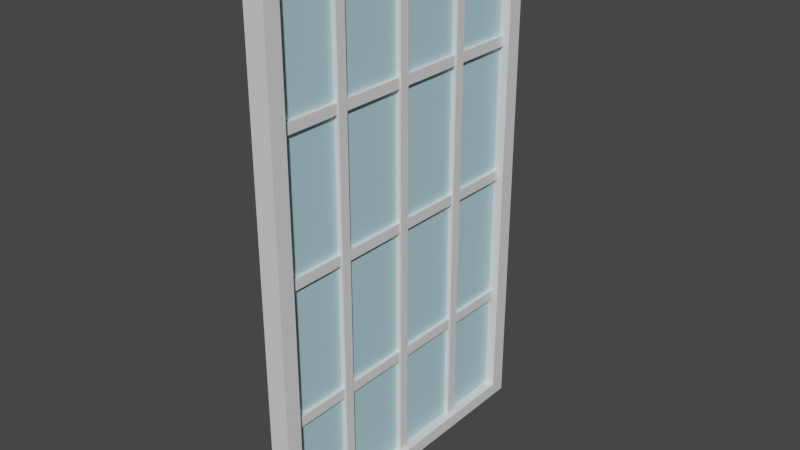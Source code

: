 # Source: IndustrialFrameWindows.blend  (saved by Blender 2.93.21; exported with 4.5.12 LTS)
import bpy
from mathutils import Matrix  # noqa: F401  (used for matrix-valued properties, if any)

bpy.ops.wm.read_factory_settings(use_empty=True)
scene = bpy.context.scene
scene.name = 'Scene'

# ---- collections
col_collection = bpy.data.collections.new('Collection'); scene.collection.children.link(col_collection)

# ---- materials (node trees are filled in below, after node groups)
mat_paint = bpy.data.materials.new('Paint')
mat_paint.alpha_threshold = 0.0
mat_paint.use_transparent_shadow = False
mat_paint.line_color = (0.0, 0.0, 0.0, 1.0)
mat_glass = bpy.data.materials.new('Glass')
mat_glass.use_transparent_shadow = False

# ---- material node trees
mat_paint.use_nodes = True; mat_paint.node_tree.nodes.clear()
_N = mat_paint.node_tree.nodes; _L = mat_paint.node_tree.links
n0 = _N.new('ShaderNodeOutputMaterial'); n0.name = 'Material Output'; n0.location = (300, 300)
n1 = _N.new('ShaderNodeBsdfPrincipled'); n1.name = 'Principled BSDF'; n1.location = (10, 300)
n1.distribution = 'GGX'
n1.subsurface_method = 'BURLEY'
n1.inputs[2].default_value = 0.4
n1.inputs[3].default_value = 1.45
n1.inputs[27].default_value = (0.0, 0.0, 0.0, 1.0)
n1.inputs[28].default_value = 1.0
_L.new(n1.outputs[0], n0.inputs[0])
n0.is_active_output = True
mat_glass.use_nodes = True; mat_glass.node_tree.nodes.clear()
_N = mat_glass.node_tree.nodes; _L = mat_glass.node_tree.links
n0 = _N.new('ShaderNodeBsdfPrincipled'); n0.name = 'Principled BSDF'; n0.location = (10, 300)
n0.distribution = 'GGX'
n0.subsurface_method = 'BURLEY'
n0.inputs[0].default_value = (0.4413, 0.7101, 0.8, 1.0)
n0.inputs[3].default_value = 1.45
n0.inputs[27].default_value = (0.0, 0.0, 0.0, 1.0)
n0.inputs[28].default_value = 1.0
n1 = _N.new('ShaderNodeOutputMaterial'); n1.name = 'Material Output'; n1.location = (300, 300)
_L.new(n0.outputs[0], n1.inputs[0])
n1.is_active_output = True

# ---- world
world_world = bpy.data.worlds.new('World'); scene.world = world_world
world_world.use_nodes = True; world_world.node_tree.nodes.clear()
_N = world_world.node_tree.nodes; _L = world_world.node_tree.links
n0 = _N.new('ShaderNodeOutputWorld'); n0.name = 'World Output'; n0.location = (300, 300)
n1 = _N.new('ShaderNodeBackground'); n1.name = 'Background'; n1.location = (10, 300)
n1.inputs[0].default_value = (0.05088, 0.05088, 0.05088, 1.0)
_L.new(n1.outputs[0], n0.inputs[0])
n0.is_active_output = True
world_world.color = (0.05088, 0.05088, 0.05088)
world_world.use_sun_shadow = False
world_world.sun_shadow_jitter_overblur = 0.0

# ---- meshes
me_cube_004 = bpy.data.meshes.new('Cube.004')
me_cube_004.from_pydata([(-0.2394, -9.002, -8.3), (-0.2394, -9.002, -7.7), (-0.2394, 9.002, -8.3), (-0.2394, 9.002, -7.7), (0.2394, -9.002, -8.3), (0.2394, -9.002, -7.7), (0.2394, 9.002, -8.3), (0.2394, 9.002, -7.7), (0.6, 9.449, 15.3), (0.6, 9.449, -15.3), (0.6, -9.449, 15.3), (0.6, -9.449, -15.3), (-0.6, 9.449, 15.3), (-0.6, 9.449, -15.3), (-0.6, -9.449, 15.3), (-0.6, -9.449, -15.3), (-0.6, 8.504, 14.54), (-0.6, -8.504, 14.54), (-0.6, -8.504, -14.54), (-0.6, 8.504, -14.54), (0.6, -8.504, 14.54), (0.6, 8.504, 14.54), (0.6, -8.504, -14.54), (0.6, 8.504, -14.54), (-0.2394, -9.002, -0.3), (-0.2394, -9.002, 0.3), (-0.2394, 9.002, -0.3), (-0.2394, 9.002, 0.3), (0.2394, -9.002, -0.3), (0.2394, -9.002, 0.3), (0.2394, 9.002, -0.3), (0.2394, 9.002, 0.3), (-0.2394, -9.002, 7.7), (-0.2394, -9.002, 8.3), (-0.2394, 9.002, 7.7), (-0.2394, 9.002, 8.3), (0.2394, -9.002, 7.7), (0.2394, -9.002, 8.3), (0.2394, 9.002, 7.7), (0.2394, 9.002, 8.3), (-0.3, -0.3, 15.13), (-0.3, 0.3, 15.13), (-0.3, -0.3, -15.13), (-0.3, 0.3, -15.13), (0.3, -0.3, 15.13), (0.3, 0.3, 15.13), (0.3, -0.3, -15.13), (0.3, 0.3, -15.13), (-0.3, 4.2, 15.13), (-0.3, 4.8, 15.13), (-0.3, 4.2, -15.13), (-0.3, 4.8, -15.13), (0.3, 4.2, 15.13), (0.3, 4.8, 15.13), (0.3, 4.2, -15.13), (0.3, 4.8, -15.13), (-0.3, -4.8, 15.13), (-0.3, -4.2, 15.13), (-0.3, -4.8, -15.13), (-0.3, -4.2, -15.13), (0.3, -4.8, 15.13), (0.3, -4.2, 15.13), (0.3, -4.8, -15.13), (0.3, -4.2, -15.13), (1.028e-06, -9.035, -14.73), (1.256e-06, -9.035, 14.73), (1.028e-06, 9.035, -14.73), (1.256e-06, 9.035, 14.73)], [], [(0, 1, 3, 2), (2, 3, 7, 6), (6, 7, 5, 4), (4, 5, 1, 0), (2, 6, 4, 0), (7, 3, 1, 5), (8, 12, 14, 10), (11, 10, 14, 15), (15, 14, 12, 13, 19, 16, 17, 18), (13, 15, 18, 19), (13, 9, 11, 15), (23, 9, 8, 10, 11, 22, 20, 21), (22, 11, 9, 23), (13, 12, 8, 9), (16, 21, 20, 17), (17, 20, 22, 18), (19, 18, 22, 23), (21, 16, 19, 23), (24, 25, 27, 26), (26, 27, 31, 30), (30, 31, 29, 28), (28, 29, 25, 24), (26, 30, 28, 24), (31, 27, 25, 29), (32, 33, 35, 34), (34, 35, 39, 38), (38, 39, 37, 36), (36, 37, 33, 32), (34, 38, 36, 32), (39, 35, 33, 37), (40, 41, 43, 42), (42, 43, 47, 46), (46, 47, 45, 44), (44, 45, 41, 40), (42, 46, 44, 40), (47, 43, 41, 45), (48, 49, 51, 50), (50, 51, 55, 54), (54, 55, 53, 52), (52, 53, 49, 48), (50, 54, 52, 48), (55, 51, 49, 53), (56, 57, 59, 58), (58, 59, 63, 62), (62, 63, 61, 60), (60, 61, 57, 56), (58, 62, 60, 56), (63, 59, 57, 61), (64, 65, 67, 66)])
me_cube_004.polygons.foreach_set('material_index', [0, 0, 0, 0, 0, 0, 0, 0, 0, 0, 0, 0, 0, 0, 0, 0, 0, 0, 0, 0, 0, 0, 0, 0, 0, 0, 0, 0, 0, 0, 0, 0, 0, 0, 0, 0, 0, 0, 0, 0, 0, 0, 0, 0, 0, 0, 0, 0, 1])
_uv = me_cube_004.uv_layers.new(name='UVMap')
_uv.uv.foreach_set('vector', [0.7476, 0.1899, 0.7476, 0.2289, 0.7086, 0.2289, 0.7086, 0.1899, 0.7476, 0.2398, 0.7476, 0.2789, 0.7086, 0.2789, 0.7086, 0.2398, 0.7476, 0.2898, 0.7476, 0.3288, 0.7086, 0.3288, 0.7086, 0.2898, 0.7476, 0.3397, 0.7476, 0.3787, 0.7086, 0.3787, 0.7086, 0.3397, 0.7086, 0.14, 0.7476, 0.14, 0.7476, 0.179, 0.7086, 0.179, 0.7086, 0.3897, 0.7476, 0.3897, 0.7476, 0.4287, 0.7086, 0.4287, 0.7086, -0.3968, 0.7086, -0.4945, 0.7495, -0.4945, 0.7495, -0.3968, -0.1645, -0.4945, -0.1645, 1.495, -0.2622, 1.495, -0.2622, -0.4945, 0.5723, -0.4945, 0.5723, 1.495, 0.5314, 1.495, 0.5314, -0.4945, 0.5334, -0.4451, 0.5334, 1.445, 0.5703, 1.445, 0.5703, -0.4451, 0.5314, -0.4945, 0.5723, -0.4945, 0.5703, -0.4451, 0.5334, -0.4451, 0.7086, -0.2881, 0.7086, -0.3859, 0.7495, -0.3859, 0.7495, -0.2881, 0.6221, -0.4451, 0.6242, -0.4945, 0.6242, 1.495, 0.5833, 1.495, 0.5833, -0.4945, 0.5853, -0.4451, 0.5853, 1.445, 0.6221, 1.445, 0.5853, -0.4451, 0.5833, -0.4945, 0.6242, -0.4945, 0.6221, -0.4451, -0.05579, -0.4945, -0.05579, 1.495, -0.1535, 1.495, -0.1535, -0.4945, 0.7086, -0.1794, 0.7086, -0.2772, 0.7454, -0.2772, 0.7454, -0.1794, 0.1616, 1.396, 0.06383, 1.396, 0.06383, -0.4945, 0.1616, -0.4945, 0.7086, -0.1685, 0.7454, -0.1685, 0.7454, -0.07076, 0.7086, -0.07076, 0.05289, 1.396, -0.04485, 1.396, -0.04484, -0.4945, 0.05289, -0.4945, 0.7476, 0.5286, 0.7086, 0.5286, 0.7086, 0.4896, 0.7476, 0.4896, 0.7954, -0.1882, 0.7564, -0.1882, 0.7564, -0.2272, 0.7954, -0.2272, 0.7954, -0.08834, 0.7564, -0.08834, 0.7564, -0.1273, 0.7954, -0.1273, 0.7476, 0.4786, 0.7086, 0.4786, 0.7086, 0.4396, 0.7476, 0.4396, 0.7086, 0.09001, 0.7476, 0.09002, 0.7476, 0.129, 0.7086, 0.129, 0.7086, -0.05982, 0.7476, -0.05982, 0.7476, -0.02082, 0.7086, -0.02082, 0.7975, -0.02082, 0.7585, -0.02082, 0.7585, -0.05982, 0.7975, -0.05982, 0.7975, 0.02913, 0.7585, 0.02913, 0.7585, -0.009875, 0.7975, -0.009875, 0.7954, -0.1383, 0.7564, -0.1383, 0.7564, -0.1773, 0.7954, -0.1773, 0.7954, -0.2382, 0.7564, -0.2382, 0.7564, -0.2772, 0.7954, -0.2772, 0.7086, -0.009875, 0.7476, -0.009874, 0.7476, 0.02913, 0.7086, 0.02913, 0.7086, 0.04007, 0.7476, 0.04007, 0.7476, 0.07907, 0.7086, 0.07907, 0.6977, 1.472, 0.6964, 1.472, 0.6964, -0.4945, 0.6977, -0.4945, 0.7598, 0.388, 0.7585, 0.388, 0.7585, 0.3391, 0.7598, 0.3391, 0.6841, -0.4945, 0.6854, -0.4945, 0.6854, 1.472, 0.6841, 1.472, 0.7598, 0.3282, 0.7585, 0.3282, 0.7585, 0.2793, 0.7598, 0.2793, 0.4716, -0.4945, 0.5204, -0.4945, 0.5204, 1.472, 0.4716, 1.472, 0.3519, -0.4945, 0.4008, -0.4945, 0.4008, 1.472, 0.3519, 1.472, 0.6732, 1.472, 0.6719, 1.472, 0.6719, -0.4945, 0.6732, -0.4945, 0.7598, 0.1487, 0.7585, 0.1487, 0.7585, 0.09988, 0.7598, 0.09988, 0.6474, -0.4945, 0.6487, -0.4945, 0.6487, 1.472, 0.6474, 1.472, 0.7598, 0.2684, 0.7585, 0.2684, 0.7585, 0.2195, 0.7598, 0.2195, 0.2921, -0.4945, 0.341, -0.4945, 0.341, 1.472, 0.2921, 1.472, 0.2323, -0.4945, 0.2812, -0.4945, 0.2812, 1.472, 0.2323, 1.472, 0.6609, 1.472, 0.6596, 1.472, 0.6596, -0.4945, 0.6609, -0.4945, 0.7598, 0.08894, 0.7585, 0.08894, 0.7585, 0.04007, 0.7598, 0.04007, 0.6351, -0.4945, 0.6364, -0.4945, 0.6364, 1.472, 0.6351, 1.472, 0.7598, 0.2086, 0.7585, 0.2086, 0.7585, 0.1597, 0.7598, 0.1597, 0.1725, -0.4945, 0.2214, -0.4945, 0.2214, 1.472, 0.1725, 1.472, 0.4118, -0.4945, 0.4606, -0.4945, 0.4606, 1.472, 0.4118, 1.472, 0.0, 0.0, 1.0, 0.0, 1.0, 1.0, 0.0, 1.0])
me_cube_004.materials.append(mat_paint)
me_cube_004.materials.append(mat_glass)
me_cube_004.use_remesh_fix_poles = True
me_cube_004.use_remesh_preserve_attributes = False
me_cube_004.update()

# ---- objects
ob_window = bpy.data.objects.new('Window', me_cube_004)

# ---- transforms, parenting, visibility, modifiers, constraints
ob_window.location = (0.0, 0.0, 0.0)

# ---- collection membership
col_collection.objects.link(ob_window)

# ---- scene / render settings (as saved in the file)
scene.frame_start = 1; scene.frame_end = 250; scene.frame_set(1)
scene.render.engine = 'BLENDER_EEVEE_NEXT'
scene.cycles.use_denoising = False
scene.cycles.samples = 128
scene.cycles.sampling_pattern = 'TABULATED_SOBOL'
scene.cycles.use_adaptive_sampling = False
scene.cycles.use_light_tree = False
scene.view_settings.view_transform = 'Filmic'
bpy.context.view_layer.update()

# ---- added for rendering (the .blend has no active camera and no usable light): camera, sun
cam_auto = bpy.data.cameras.new('AutoCamera')
cam_auto.lens = 50.0
cam_auto.sensor_width = 36.0
cam_auto.clip_end = 1000.0
ob_auto_camera = bpy.data.objects.new('AutoCamera', cam_auto)
scene.collection.objects.link(ob_auto_camera)
ob_auto_camera.location = (33.2942, -39.953, 26.6353)
ob_auto_camera.rotation_euler = (1.09748, -7.21219e-08, 0.694738)
scene.camera = ob_auto_camera
light_auto_sun = bpy.data.lights.new('AutoSun', 'SUN')
light_auto_sun.energy = 3.0
light_auto_sun.angle = 0.0523599
ob_auto_sun = bpy.data.objects.new('AutoSun', light_auto_sun)
scene.collection.objects.link(ob_auto_sun)
ob_auto_sun.rotation_euler = (0.872665, 0.174533, 0.523599)
bpy.context.view_layer.update()
